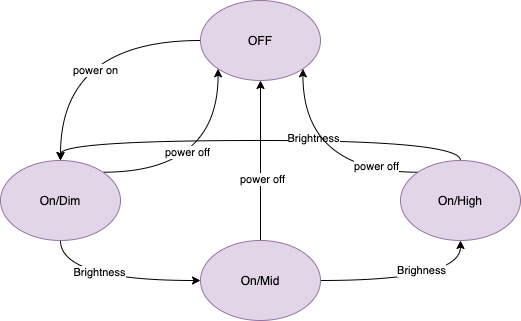

The diagram above was exported from draw.io. Its source (the exported page's mxGraphModel, read from the mxfile embedded in the PNG):
<mxGraphModel dx="1106" dy="778" grid="1" gridSize="10" guides="1" tooltips="1" connect="1" arrows="1" fold="1" page="1" pageScale="1" pageWidth="1100" pageHeight="850" math="0" shadow="0">
  <root>
    <mxCell id="NujE-VNpomhVmheYKqEC-0" />
    <mxCell id="NujE-VNpomhVmheYKqEC-1" parent="NujE-VNpomhVmheYKqEC-0" />
    <mxCell id="NujE-VNpomhVmheYKqEC-6" style="edgeStyle=orthogonalEdgeStyle;orthogonalLoop=1;jettySize=auto;html=1;exitX=0;exitY=0.5;exitDx=0;exitDy=0;curved=1;" edge="1" parent="NujE-VNpomhVmheYKqEC-1" source="NujE-VNpomhVmheYKqEC-2" target="NujE-VNpomhVmheYKqEC-3">
      <mxGeometry relative="1" as="geometry" />
    </mxCell>
    <mxCell id="NujE-VNpomhVmheYKqEC-7" value="power on" style="edgeLabel;html=1;align=center;verticalAlign=middle;resizable=0;points=[];" vertex="1" connectable="0" parent="NujE-VNpomhVmheYKqEC-6">
      <mxGeometry x="-0.1846" y="29" relative="1" as="geometry">
        <mxPoint as="offset" />
      </mxGeometry>
    </mxCell>
    <mxCell id="NujE-VNpomhVmheYKqEC-2" value="OFF" style="ellipse;whiteSpace=wrap;html=1;fillColor=#e1d5e7;strokeColor=#9673a6;" vertex="1" parent="NujE-VNpomhVmheYKqEC-1">
      <mxGeometry x="360" y="80" width="120" height="80" as="geometry" />
    </mxCell>
    <mxCell id="NujE-VNpomhVmheYKqEC-8" style="edgeStyle=orthogonalEdgeStyle;curved=1;orthogonalLoop=1;jettySize=auto;html=1;exitX=0.5;exitY=1;exitDx=0;exitDy=0;entryX=0;entryY=0.5;entryDx=0;entryDy=0;" edge="1" parent="NujE-VNpomhVmheYKqEC-1" source="NujE-VNpomhVmheYKqEC-3" target="NujE-VNpomhVmheYKqEC-4">
      <mxGeometry relative="1" as="geometry" />
    </mxCell>
    <mxCell id="NujE-VNpomhVmheYKqEC-9" value="Brightness" style="edgeLabel;html=1;align=center;verticalAlign=middle;resizable=0;points=[];" vertex="1" connectable="0" parent="NujE-VNpomhVmheYKqEC-8">
      <mxGeometry x="-0.1333" y="9" relative="1" as="geometry">
        <mxPoint as="offset" />
      </mxGeometry>
    </mxCell>
    <mxCell id="NujE-VNpomhVmheYKqEC-15" style="edgeStyle=orthogonalEdgeStyle;curved=1;orthogonalLoop=1;jettySize=auto;html=1;exitX=1;exitY=0;exitDx=0;exitDy=0;entryX=0;entryY=1;entryDx=0;entryDy=0;" edge="1" parent="NujE-VNpomhVmheYKqEC-1" source="NujE-VNpomhVmheYKqEC-3" target="NujE-VNpomhVmheYKqEC-2">
      <mxGeometry relative="1" as="geometry" />
    </mxCell>
    <mxCell id="NujE-VNpomhVmheYKqEC-16" value="power off" style="edgeLabel;html=1;align=center;verticalAlign=middle;resizable=0;points=[];" vertex="1" connectable="0" parent="NujE-VNpomhVmheYKqEC-15">
      <mxGeometry x="-0.2353" y="20" relative="1" as="geometry">
        <mxPoint as="offset" />
      </mxGeometry>
    </mxCell>
    <mxCell id="NujE-VNpomhVmheYKqEC-3" value="On/Dim" style="ellipse;whiteSpace=wrap;html=1;fillColor=#e1d5e7;strokeColor=#9673a6;" vertex="1" parent="NujE-VNpomhVmheYKqEC-1">
      <mxGeometry x="160" y="240" width="120" height="80" as="geometry" />
    </mxCell>
    <mxCell id="NujE-VNpomhVmheYKqEC-10" style="edgeStyle=orthogonalEdgeStyle;curved=1;orthogonalLoop=1;jettySize=auto;html=1;exitX=1;exitY=0.5;exitDx=0;exitDy=0;entryX=0.5;entryY=1;entryDx=0;entryDy=0;" edge="1" parent="NujE-VNpomhVmheYKqEC-1" source="NujE-VNpomhVmheYKqEC-4" target="NujE-VNpomhVmheYKqEC-5">
      <mxGeometry relative="1" as="geometry" />
    </mxCell>
    <mxCell id="NujE-VNpomhVmheYKqEC-11" value="Brighness" style="edgeLabel;html=1;align=center;verticalAlign=middle;resizable=0;points=[];" vertex="1" connectable="0" parent="NujE-VNpomhVmheYKqEC-10">
      <mxGeometry x="0.1111" y="11" relative="1" as="geometry">
        <mxPoint as="offset" />
      </mxGeometry>
    </mxCell>
    <mxCell id="NujE-VNpomhVmheYKqEC-17" style="edgeStyle=orthogonalEdgeStyle;curved=1;orthogonalLoop=1;jettySize=auto;html=1;exitX=0.5;exitY=0;exitDx=0;exitDy=0;" edge="1" parent="NujE-VNpomhVmheYKqEC-1" source="NujE-VNpomhVmheYKqEC-4" target="NujE-VNpomhVmheYKqEC-2">
      <mxGeometry relative="1" as="geometry" />
    </mxCell>
    <mxCell id="NujE-VNpomhVmheYKqEC-18" value="power off" style="edgeLabel;html=1;align=center;verticalAlign=middle;resizable=0;points=[];" vertex="1" connectable="0" parent="NujE-VNpomhVmheYKqEC-17">
      <mxGeometry x="-0.225" y="-1" relative="1" as="geometry">
        <mxPoint as="offset" />
      </mxGeometry>
    </mxCell>
    <mxCell id="NujE-VNpomhVmheYKqEC-4" value="On/Mid" style="ellipse;whiteSpace=wrap;html=1;fillColor=#e1d5e7;strokeColor=#9673a6;" vertex="1" parent="NujE-VNpomhVmheYKqEC-1">
      <mxGeometry x="360" y="320" width="120" height="80" as="geometry" />
    </mxCell>
    <mxCell id="NujE-VNpomhVmheYKqEC-12" style="edgeStyle=orthogonalEdgeStyle;curved=1;orthogonalLoop=1;jettySize=auto;html=1;exitX=0.5;exitY=0;exitDx=0;exitDy=0;entryX=0.5;entryY=0;entryDx=0;entryDy=0;" edge="1" parent="NujE-VNpomhVmheYKqEC-1" source="NujE-VNpomhVmheYKqEC-5" target="NujE-VNpomhVmheYKqEC-3">
      <mxGeometry relative="1" as="geometry" />
    </mxCell>
    <mxCell id="NujE-VNpomhVmheYKqEC-13" value="Brightness" style="edgeLabel;html=1;align=center;verticalAlign=middle;resizable=0;points=[];" vertex="1" connectable="0" parent="NujE-VNpomhVmheYKqEC-12">
      <mxGeometry x="-0.2364" y="-3" relative="1" as="geometry">
        <mxPoint as="offset" />
      </mxGeometry>
    </mxCell>
    <mxCell id="NujE-VNpomhVmheYKqEC-20" style="edgeStyle=orthogonalEdgeStyle;curved=1;orthogonalLoop=1;jettySize=auto;html=1;exitX=0;exitY=0;exitDx=0;exitDy=0;entryX=1;entryY=1;entryDx=0;entryDy=0;" edge="1" parent="NujE-VNpomhVmheYKqEC-1" source="NujE-VNpomhVmheYKqEC-5" target="NujE-VNpomhVmheYKqEC-2">
      <mxGeometry relative="1" as="geometry" />
    </mxCell>
    <mxCell id="NujE-VNpomhVmheYKqEC-21" value="power off" style="edgeLabel;html=1;align=center;verticalAlign=middle;resizable=0;points=[];" vertex="1" connectable="0" parent="NujE-VNpomhVmheYKqEC-20">
      <mxGeometry x="-0.6196" y="-6" relative="1" as="geometry">
        <mxPoint as="offset" />
      </mxGeometry>
    </mxCell>
    <mxCell id="NujE-VNpomhVmheYKqEC-5" value="On/High" style="ellipse;whiteSpace=wrap;html=1;fillColor=#e1d5e7;strokeColor=#9673a6;" vertex="1" parent="NujE-VNpomhVmheYKqEC-1">
      <mxGeometry x="560" y="240" width="120" height="80" as="geometry" />
    </mxCell>
  </root>
</mxGraphModel>